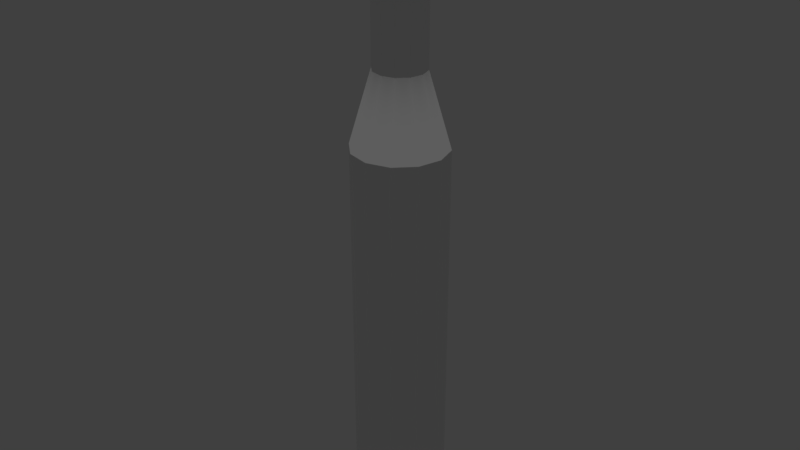 # Source: Rifle_Bullet.blend  (saved by Blender 2.79.0; exported with 4.5.12 LTS)
import bpy
from mathutils import Matrix  # noqa: F401  (used for matrix-valued properties, if any)

bpy.ops.wm.read_factory_settings(use_empty=True)
scene = bpy.context.scene
scene.name = 'Scene'

# ---- collections
col_collection_1 = bpy.data.collections.new('Collection 1'); scene.collection.children.link(col_collection_1)

# ---- materials (node trees are filled in below, after node groups)
mat_omnimat = bpy.data.materials.new('OmniMat')
mat_omnimat.alpha_threshold = 0.0
mat_omnimat.use_transparent_shadow = False
mat_omnimat.roughness = 0.5

# ---- material node trees

# ---- world
world_world = bpy.data.worlds.new('World'); scene.world = world_world
world_world.color = (0.05088, 0.05088, 0.05088)
world_world.use_sun_shadow = False
world_world.sun_shadow_jitter_overblur = 0.0
world_world.cycles.sampling_method = 'MANUAL'

# ---- lights
light_hemi = bpy.data.lights.new('Hemi', 'SUN')
light_hemi.transmission_factor = 0.0
light_hemi.angle = 0.1993
light_hemi.energy = 1.0
light_hemi.shadow_buffer_clip_start = 0.5
light_hemi.shadow_soft_size = 0.1
light_hemi.shadow_cascade_max_distance = 1000.0

# ---- meshes
me_cylinder_001 = bpy.data.meshes.new('Cylinder.001')
me_cylinder_001.from_pydata([(1.116e-08, 0.1223, -0.6467), (1.119e-08, 0.1256, 0.3954), (0.06117, 0.106, -0.6467), (0.06278, 0.1087, 0.3954), (0.106, 0.06117, -0.6467), (0.1087, 0.06278, 0.3954), (0.1223, 1.196e-08, -0.6467), (0.1256, 1.227e-08, 0.3954), (0.106, -0.06117, -0.6467), (0.1087, -0.06278, 0.3954), (0.06117, -0.106, -0.6467), (0.06278, -0.1087, 0.3954), (2.963e-08, -0.1223, -0.6467), (3.015e-08, -0.1256, 0.3954), (-0.06117, -0.106, -0.6467), (-0.06278, -0.1087, 0.3954), (-0.106, -0.06117, -0.6467), (-0.1087, -0.06278, 0.3954), (-0.1223, -3.957e-08, -0.6467), (-0.1256, -4.062e-08, 0.3954), (-0.106, 0.06117, -0.6467), (-0.1087, 0.06278, 0.3954), (-0.06117, 0.106, -0.6467), (-0.06278, 0.1087, 0.3954), (0.03419, 0.05922, 0.5925), (-5.241e-09, 0.06838, 0.5925), (0.05922, 0.03419, 0.5925), (0.06838, 6.275e-09, 0.5925), (0.05922, -0.03419, 0.5925), (0.03419, -0.05922, 0.5925), (5.084e-09, -0.06838, 0.5925), (-0.03419, -0.05922, 0.5925), (-0.05922, -0.03419, 0.5925), (-0.06838, -2.253e-08, 0.5925), (-0.05922, 0.03419, 0.5925), (-0.03419, 0.05922, 0.5925), (0.03419, 0.05922, 0.8189), (-5.241e-09, 0.06838, 0.8189), (0.05922, 0.03419, 0.8189), (0.06838, 6.275e-09, 0.8189), (0.05922, -0.03419, 0.8189), (0.03419, -0.05922, 0.8189), (5.084e-09, -0.06838, 0.8189), (-0.03419, -0.05922, 0.8189), (-0.05922, -0.03419, 0.8189), (-0.06838, -2.253e-08, 0.8189), (-0.05922, 0.03419, 0.8189), (-0.03419, 0.05922, 0.8189), (4.427e-08, 4.465e-10, 1.016)], [], [(0, 1, 3, 2), (2, 3, 5, 4), (4, 5, 7, 6), (6, 7, 9, 8), (8, 9, 11, 10), (10, 11, 13, 12), (12, 13, 15, 14), (14, 15, 17, 16), (16, 17, 19, 18), (18, 19, 21, 20), (13, 11, 29, 30), (20, 21, 23, 22), (22, 23, 1, 0), (0, 2, 4, 6, 8, 10, 12, 14, 16, 18, 20, 22), (30, 29, 41, 42), (11, 9, 28, 29), (9, 7, 27, 28), (1, 23, 35, 25), (3, 1, 25, 24), (7, 5, 26, 27), (23, 21, 34, 35), (5, 3, 24, 26), (21, 19, 33, 34), (19, 17, 32, 33), (17, 15, 31, 32), (15, 13, 30, 31), (45, 44, 48), (27, 26, 38, 39), (34, 33, 45, 46), (31, 30, 42, 43), (28, 27, 39, 40), (35, 34, 46, 47), (24, 25, 37, 36), (32, 31, 43, 44), (29, 28, 40, 41), (25, 35, 47, 37), (26, 24, 36, 38), (33, 32, 44, 45), (42, 41, 48), (39, 38, 48), (46, 45, 48), (43, 42, 48), (40, 39, 48), (47, 46, 48), (36, 37, 48), (44, 43, 48), (41, 40, 48), (37, 47, 48), (38, 36, 48)])
_uv = me_cylinder_001.uv_layers.new(name='UVMap')
_uv.uv.foreach_set('vector', [0.133, 0.5562, 0.1322, 0.5562, 0.1322, 0.5554, 0.133, 0.5554, 0.133, 0.5562, 0.1322, 0.5562, 0.1322, 0.5554, 0.133, 0.5554, 0.133, 0.5562, 0.1322, 0.5562, 0.1322, 0.5554, 0.133, 0.5554, 0.133, 0.5562, 0.1322, 0.5562, 0.1322, 0.5554, 0.133, 0.5554, 0.133, 0.5562, 0.1322, 0.5562, 0.1322, 0.5554, 0.133, 0.5554, 0.133, 0.5562, 0.1322, 0.5562, 0.1322, 0.5554, 0.133, 0.5554, 0.133, 0.5562, 0.1322, 0.5562, 0.1322, 0.5554, 0.133, 0.5554, 0.133, 0.5562, 0.1322, 0.5562, 0.1322, 0.5554, 0.133, 0.5554, 0.133, 0.5562, 0.1322, 0.5562, 0.1322, 0.5554, 0.133, 0.5554, 0.133, 0.5562, 0.1322, 0.5562, 0.1322, 0.5554, 0.133, 0.5554, 0.133, 0.5562, 0.1322, 0.5562, 0.1322, 0.5554, 0.133, 0.5554, 0.133, 0.5562, 0.1322, 0.5562, 0.1322, 0.5554, 0.133, 0.5554, 0.133, 0.5562, 0.1322, 0.5562, 0.1322, 0.5554, 0.133, 0.5554, 0.1326, 0.5554, 0.1324, 0.5555, 0.1323, 0.5556, 0.1322, 0.5558, 0.1323, 0.556, 0.1324, 0.5561, 0.1326, 0.5562, 0.1328, 0.5561, 0.1329, 0.556, 0.133, 0.5558, 0.1329, 0.5556, 0.1328, 0.5555, 0.09114, 0.6291, 0.09035, 0.6291, 0.09035, 0.6283, 0.09114, 0.6283, 0.133, 0.5562, 0.1322, 0.5562, 0.1322, 0.5554, 0.133, 0.5554, 0.133, 0.5562, 0.1322, 0.5562, 0.1322, 0.5554, 0.133, 0.5554, 0.133, 0.5562, 0.1322, 0.5562, 0.1322, 0.5554, 0.133, 0.5554, 0.133, 0.5562, 0.1322, 0.5562, 0.1322, 0.5554, 0.133, 0.5554, 0.133, 0.5562, 0.1322, 0.5562, 0.1322, 0.5554, 0.133, 0.5554, 0.133, 0.5562, 0.1322, 0.5562, 0.1322, 0.5554, 0.133, 0.5554, 0.133, 0.5562, 0.1322, 0.5562, 0.1322, 0.5554, 0.133, 0.5554, 0.133, 0.5562, 0.1322, 0.5562, 0.1322, 0.5554, 0.133, 0.5554, 0.133, 0.5562, 0.1322, 0.5562, 0.1322, 0.5554, 0.133, 0.5554, 0.133, 0.5562, 0.1322, 0.5562, 0.1322, 0.5554, 0.133, 0.5554, 0.133, 0.5562, 0.1322, 0.5562, 0.1322, 0.5554, 0.133, 0.5554, 0.09114, 0.6291, 0.09035, 0.6291, 0.09035, 0.6283, 0.09114, 0.6291, 0.09035, 0.6291, 0.09035, 0.6283, 0.09114, 0.6283, 0.09114, 0.6291, 0.09035, 0.6291, 0.09035, 0.6283, 0.09114, 0.6283, 0.09114, 0.6291, 0.09035, 0.6291, 0.09035, 0.6283, 0.09114, 0.6283, 0.09114, 0.6291, 0.09035, 0.6291, 0.09035, 0.6283, 0.09114, 0.6283, 0.09114, 0.6291, 0.09035, 0.6291, 0.09035, 0.6283, 0.09114, 0.6283, 0.09114, 0.6291, 0.09035, 0.6291, 0.09035, 0.6283, 0.09114, 0.6283, 0.09114, 0.6291, 0.09035, 0.6291, 0.09035, 0.6283, 0.09114, 0.6283, 0.09114, 0.6291, 0.09035, 0.6291, 0.09035, 0.6283, 0.09114, 0.6283, 0.09114, 0.6291, 0.09035, 0.6291, 0.09035, 0.6283, 0.09114, 0.6283, 0.09114, 0.6291, 0.09035, 0.6291, 0.09035, 0.6283, 0.09114, 0.6283, 0.09114, 0.6291, 0.09035, 0.6291, 0.09035, 0.6283, 0.09114, 0.6283, 0.09114, 0.6291, 0.09035, 0.6291, 0.09035, 0.6283, 0.09114, 0.6291, 0.09035, 0.6291, 0.09035, 0.6283, 0.09114, 0.6291, 0.09035, 0.6291, 0.09035, 0.6283, 0.09114, 0.6291, 0.09035, 0.6291, 0.09035, 0.6283, 0.09114, 0.6291, 0.09035, 0.6291, 0.09035, 0.6283, 0.09114, 0.6291, 0.09035, 0.6291, 0.09035, 0.6283, 0.09114, 0.6291, 0.09035, 0.6291, 0.09035, 0.6283, 0.09114, 0.6291, 0.09035, 0.6291, 0.09035, 0.6283, 0.09114, 0.6291, 0.09035, 0.6291, 0.09035, 0.6283, 0.09114, 0.6291, 0.09035, 0.6291, 0.09035, 0.6283, 0.09114, 0.6291, 0.09035, 0.6291, 0.09035, 0.6283])
me_cylinder_001.materials.append(mat_omnimat)
me_cylinder_001.use_remesh_preserve_volume = False
me_cylinder_001.use_remesh_preserve_attributes = False
me_cylinder_001.use_mirror_vertex_groups = False
me_cylinder_001.update()

# ---- objects
ob_hemi = bpy.data.objects.new('Hemi', light_hemi)
ob_cylinder = bpy.data.objects.new('Cylinder', me_cylinder_001)

# ---- transforms, parenting, visibility, modifiers, constraints
ob_hemi.location = (0.0, 0.0, -6.558)
ob_hemi.lineart.crease_threshold = 0.0
ob_cylinder.location = (0.0, 0.0, -2.98e-08)
ob_cylinder.lineart.crease_threshold = 0.0

# ---- collection membership
col_collection_1.objects.link(ob_hemi)
col_collection_1.objects.link(ob_cylinder)

# ---- scene / render settings (as saved in the file)
scene.frame_start = 1; scene.frame_end = 250; scene.frame_set(1)
scene.render.engine = 'BLENDER_EEVEE_NEXT'
scene.render.resolution_percentage = 50
scene.render.dither_intensity = 0.0
scene.cycles.use_denoising = False
scene.cycles.samples = 128
scene.cycles.sampling_pattern = 'TABULATED_SOBOL'
scene.cycles.use_adaptive_sampling = False
scene.cycles.use_light_tree = False
scene.cycles.blur_glossy = 0.0
scene.cycles.sample_clamp_indirect = 0.0
scene.view_settings.view_transform = 'Standard'
bpy.context.view_layer.update()

# ---- added for rendering (the .blend has no active camera): camera
cam_auto = bpy.data.cameras.new('AutoCamera')
cam_auto.lens = 50.0
cam_auto.sensor_width = 36.0
cam_auto.clip_end = 1000.0
ob_auto_camera = bpy.data.objects.new('AutoCamera', cam_auto)
scene.collection.objects.link(ob_auto_camera)
ob_auto_camera.location = (1.57274, -1.88728, 1.44266)
ob_auto_camera.rotation_euler = (1.09748, -7.21219e-08, 0.694738)
scene.camera = ob_auto_camera
bpy.context.view_layer.update()
